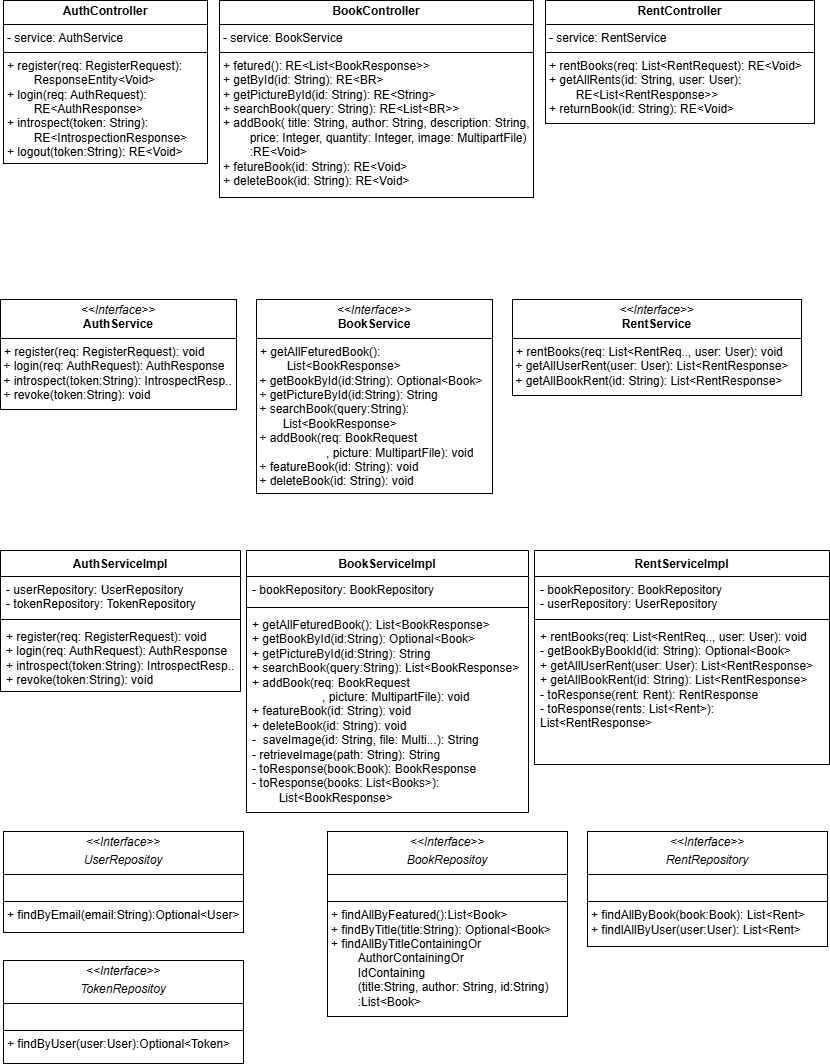

The diagram above was exported from draw.io. Its source (the exported page's mxGraphModel, read from the mxfile embedded in the PNG):
<mxGraphModel dx="872" dy="515" grid="0" gridSize="10" guides="1" tooltips="1" connect="1" arrows="1" fold="1" page="1" pageScale="1" pageWidth="850" pageHeight="1100" background="#ffffff" math="0" shadow="0">
  <root>
    <mxCell id="0" />
    <mxCell id="1" parent="0" />
    <mxCell id="igqLDpkaMrhlqYpgA-OW-10" value="&lt;p style=&quot;margin:0px;margin-top:4px;text-align:center;&quot;&gt;&lt;i&gt;&amp;lt;&amp;lt;Interface&amp;gt;&amp;gt;&lt;/i&gt;&lt;br&gt;&lt;/p&gt;&lt;p style=&quot;margin:0px;margin-top:4px;text-align:center;&quot;&gt;&lt;i&gt;UserRepositoy&lt;/i&gt;&lt;/p&gt;&lt;hr size=&quot;1&quot; style=&quot;border-style:solid;&quot;&gt;&lt;p style=&quot;margin:0px;margin-left:4px;&quot;&gt;&lt;br&gt;&lt;/p&gt;&lt;hr size=&quot;1&quot; style=&quot;border-style:solid;&quot;&gt;&lt;p style=&quot;margin:0px;margin-left:4px;&quot;&gt;+ findByEmail(email:String):Optional&amp;lt;User&amp;gt;&lt;br&gt;&lt;/p&gt;" style="verticalAlign=top;align=left;overflow=fill;html=1;whiteSpace=wrap;" parent="1" vertex="1">
      <mxGeometry x="19" y="850" width="240" height="101" as="geometry" />
    </mxCell>
    <mxCell id="igqLDpkaMrhlqYpgA-OW-11" value="&lt;p style=&quot;margin:0px;margin-top:4px;text-align:center;&quot;&gt;&lt;i&gt;&amp;lt;&amp;lt;Interface&amp;gt;&amp;gt;&lt;/i&gt;&lt;br&gt;&lt;/p&gt;&lt;p style=&quot;margin:0px;margin-top:4px;text-align:center;&quot;&gt;&lt;i&gt;TokenRepositoy&lt;/i&gt;&lt;/p&gt;&lt;hr size=&quot;1&quot; style=&quot;border-style:solid;&quot;&gt;&lt;p style=&quot;margin:0px;margin-left:4px;&quot;&gt;&lt;br&gt;&lt;/p&gt;&lt;hr size=&quot;1&quot; style=&quot;border-style:solid;&quot;&gt;&lt;p style=&quot;margin:0px;margin-left:4px;&quot;&gt;+ findByUser(user:User):Optional&amp;lt;Token&amp;gt;&lt;/p&gt;" style="verticalAlign=top;align=left;overflow=fill;html=1;whiteSpace=wrap;" parent="1" vertex="1">
      <mxGeometry x="19" y="979" width="240" height="103" as="geometry" />
    </mxCell>
    <mxCell id="igqLDpkaMrhlqYpgA-OW-12" value="&lt;p style=&quot;margin:0px;margin-top:4px;text-align:center;&quot;&gt;&lt;i&gt;&amp;lt;&amp;lt;Interface&amp;gt;&amp;gt;&lt;/i&gt;&lt;br&gt;&lt;/p&gt;&lt;p style=&quot;margin:0px;margin-top:4px;text-align:center;&quot;&gt;&lt;i&gt;BookRepositoy&lt;/i&gt;&lt;/p&gt;&lt;hr size=&quot;1&quot; style=&quot;border-style:solid;&quot;&gt;&lt;p style=&quot;margin:0px;margin-left:4px;&quot;&gt;&lt;br&gt;&lt;/p&gt;&lt;hr size=&quot;1&quot; style=&quot;border-style:solid;&quot;&gt;&lt;p style=&quot;margin:0px;margin-left:4px;&quot;&gt;+ findAllByFeatured():List&amp;lt;Book&amp;gt;&lt;/p&gt;&lt;p style=&quot;margin:0px;margin-left:4px;&quot;&gt;+ findByTitle(title:String): Optional&amp;lt;Book&amp;gt;&lt;/p&gt;&lt;p style=&quot;margin:0px;margin-left:4px;&quot;&gt;+ findAllByTitleContainingOr&lt;/p&gt;&lt;p style=&quot;margin:0px;margin-left:4px;&quot;&gt;&amp;nbsp; &amp;nbsp;&lt;span style=&quot;white-space: pre;&quot;&gt;&#09;&lt;/span&gt;AuthorContainingOr&lt;/p&gt;&lt;p style=&quot;margin:0px;margin-left:4px;&quot;&gt;&amp;nbsp; &amp;nbsp;&lt;span style=&quot;white-space: pre;&quot;&gt;&#09;&lt;/span&gt;IdContaining&lt;/p&gt;&lt;p style=&quot;margin:0px;margin-left:4px;&quot;&gt;&amp;nbsp; &amp;nbsp;&lt;span style=&quot;white-space: pre;&quot;&gt;&#09;&lt;/span&gt;(title:String, author: String, id:String)&lt;br&gt;&lt;/p&gt;&lt;p style=&quot;margin:0px;margin-left:4px;&quot;&gt;&amp;nbsp; &amp;nbsp;&lt;span style=&quot;white-space: pre;&quot;&gt;&#09;&lt;/span&gt;:List&amp;lt;Book&amp;gt;&lt;/p&gt;" style="verticalAlign=top;align=left;overflow=fill;html=1;whiteSpace=wrap;" parent="1" vertex="1">
      <mxGeometry x="343" y="850" width="240" height="185" as="geometry" />
    </mxCell>
    <mxCell id="igqLDpkaMrhlqYpgA-OW-13" value="&lt;p style=&quot;margin:0px;margin-top:4px;text-align:center;&quot;&gt;&lt;i&gt;&amp;lt;&amp;lt;Interface&amp;gt;&amp;gt;&lt;/i&gt;&lt;br&gt;&lt;/p&gt;&lt;p style=&quot;margin:0px;margin-top:4px;text-align:center;&quot;&gt;&lt;i&gt;RentRepository&lt;/i&gt;&lt;/p&gt;&lt;hr size=&quot;1&quot; style=&quot;border-style:solid;&quot;&gt;&lt;p style=&quot;margin:0px;margin-left:4px;&quot;&gt;&lt;br&gt;&lt;/p&gt;&lt;hr size=&quot;1&quot; style=&quot;border-style:solid;&quot;&gt;&lt;p style=&quot;margin:0px;margin-left:4px;&quot;&gt;+ findAllByBook(book:Book): List&amp;lt;Rent&amp;gt;&lt;/p&gt;&lt;p style=&quot;margin:0px;margin-left:4px;&quot;&gt;+ findlAllByUser(user:User): List&amp;lt;Rent&amp;gt;&lt;/p&gt;" style="verticalAlign=top;align=left;overflow=fill;html=1;whiteSpace=wrap;" parent="1" vertex="1">
      <mxGeometry x="603" y="850" width="240" height="115" as="geometry" />
    </mxCell>
    <mxCell id="igqLDpkaMrhlqYpgA-OW-14" value="AuthServiceImpl" style="swimlane;fontStyle=1;align=center;verticalAlign=top;childLayout=stackLayout;horizontal=1;startSize=26;horizontalStack=0;resizeParent=1;resizeParentMax=0;resizeLast=0;collapsible=1;marginBottom=0;whiteSpace=wrap;html=1;" parent="1" vertex="1">
      <mxGeometry x="16" y="569" width="240" height="141" as="geometry" />
    </mxCell>
    <mxCell id="igqLDpkaMrhlqYpgA-OW-15" value="- userRepository: UserRepository&lt;div&gt;- tokenRepository: TokenRepository&lt;/div&gt;" style="text;strokeColor=none;fillColor=none;align=left;verticalAlign=top;spacingLeft=4;spacingRight=4;overflow=hidden;rotatable=0;points=[[0,0.5],[1,0.5]];portConstraint=eastwest;whiteSpace=wrap;html=1;" parent="igqLDpkaMrhlqYpgA-OW-14" vertex="1">
      <mxGeometry y="26" width="240" height="39" as="geometry" />
    </mxCell>
    <mxCell id="igqLDpkaMrhlqYpgA-OW-16" value="" style="line;strokeWidth=1;fillColor=none;align=left;verticalAlign=middle;spacingTop=-1;spacingLeft=3;spacingRight=3;rotatable=0;labelPosition=right;points=[];portConstraint=eastwest;strokeColor=inherit;" parent="igqLDpkaMrhlqYpgA-OW-14" vertex="1">
      <mxGeometry y="65" width="240" height="8" as="geometry" />
    </mxCell>
    <mxCell id="igqLDpkaMrhlqYpgA-OW-17" value="+ register(req: RegisterRequest): void&lt;div&gt;+ login(req: AuthRequest): AuthResponse&lt;/div&gt;&lt;div&gt;+ introspect(token:String): IntrospectResp..&lt;/div&gt;&lt;div&gt;+ revoke(token:String): void&lt;/div&gt;" style="text;strokeColor=none;fillColor=none;align=left;verticalAlign=top;spacingLeft=4;spacingRight=4;overflow=hidden;rotatable=0;points=[[0,0.5],[1,0.5]];portConstraint=eastwest;whiteSpace=wrap;html=1;" parent="igqLDpkaMrhlqYpgA-OW-14" vertex="1">
      <mxGeometry y="73" width="240" height="68" as="geometry" />
    </mxCell>
    <mxCell id="igqLDpkaMrhlqYpgA-OW-18" value="BookServiceImpl" style="swimlane;fontStyle=1;align=center;verticalAlign=top;childLayout=stackLayout;horizontal=1;startSize=26;horizontalStack=0;resizeParent=1;resizeParentMax=0;resizeLast=0;collapsible=1;marginBottom=0;whiteSpace=wrap;html=1;" parent="1" vertex="1">
      <mxGeometry x="262" y="569" width="282" height="262" as="geometry" />
    </mxCell>
    <mxCell id="igqLDpkaMrhlqYpgA-OW-19" value="- bookRepository: BookRepository" style="text;strokeColor=none;fillColor=none;align=left;verticalAlign=top;spacingLeft=4;spacingRight=4;overflow=hidden;rotatable=0;points=[[0,0.5],[1,0.5]];portConstraint=eastwest;whiteSpace=wrap;html=1;" parent="igqLDpkaMrhlqYpgA-OW-18" vertex="1">
      <mxGeometry y="26" width="282" height="27" as="geometry" />
    </mxCell>
    <mxCell id="igqLDpkaMrhlqYpgA-OW-20" value="" style="line;strokeWidth=1;fillColor=none;align=left;verticalAlign=middle;spacingTop=-1;spacingLeft=3;spacingRight=3;rotatable=0;labelPosition=right;points=[];portConstraint=eastwest;strokeColor=inherit;" parent="igqLDpkaMrhlqYpgA-OW-18" vertex="1">
      <mxGeometry y="53" width="282" height="8" as="geometry" />
    </mxCell>
    <mxCell id="igqLDpkaMrhlqYpgA-OW-21" value="+ getAllFeturedBook(): List&amp;lt;BookResponse&amp;gt;&lt;div&gt;+ getBookById(id:String): Optional&amp;lt;Book&amp;gt;&lt;/div&gt;&lt;div&gt;+ getPictureById(id:String): String&lt;/div&gt;&lt;div&gt;+ searchBook(query:String): List&amp;lt;BookResponse&amp;gt;&lt;/div&gt;&lt;div&gt;+ addBook(req: BookRequest&lt;/div&gt;&lt;div&gt;&amp;nbsp; &amp;nbsp; &amp;nbsp; &amp;nbsp; &amp;nbsp; &amp;nbsp; &amp;nbsp; &amp;nbsp; &amp;nbsp; &amp;nbsp; &amp;nbsp;, picture: MultipartFile): void&lt;/div&gt;&lt;div&gt;+ featureBook(id: String): void&lt;/div&gt;&lt;div&gt;+ deleteBook(id: String): void&lt;/div&gt;&lt;div&gt;-&amp;nbsp; saveImage(id: String, file: Multi...): String&lt;/div&gt;&lt;div&gt;&lt;span style=&quot;background-color: transparent; color: light-dark(rgb(0, 0, 0), rgb(255, 255, 255));&quot;&gt;- retrieveImage(path: String): String&amp;nbsp;&lt;/span&gt;&lt;/div&gt;&lt;div&gt;&lt;span style=&quot;background-color: transparent; color: light-dark(rgb(0, 0, 0), rgb(255, 255, 255));&quot;&gt;- toResponse(book:Book): BookResponse&lt;/span&gt;&lt;/div&gt;&lt;div&gt;&lt;span style=&quot;background-color: transparent; color: light-dark(rgb(0, 0, 0), rgb(255, 255, 255));&quot;&gt;- toResponse(books: List&amp;lt;Books&amp;gt;): &lt;span style=&quot;white-space: pre;&quot;&gt;&#09;&lt;/span&gt;List&amp;lt;BookResponse&amp;gt;&lt;/span&gt;&lt;/div&gt;" style="text;strokeColor=none;fillColor=none;align=left;verticalAlign=top;spacingLeft=4;spacingRight=4;overflow=hidden;rotatable=0;points=[[0,0.5],[1,0.5]];portConstraint=eastwest;whiteSpace=wrap;html=1;" parent="igqLDpkaMrhlqYpgA-OW-18" vertex="1">
      <mxGeometry y="61" width="282" height="201" as="geometry" />
    </mxCell>
    <mxCell id="igqLDpkaMrhlqYpgA-OW-22" value="RentServiceImpl" style="swimlane;fontStyle=1;align=center;verticalAlign=top;childLayout=stackLayout;horizontal=1;startSize=26;horizontalStack=0;resizeParent=1;resizeParentMax=0;resizeLast=0;collapsible=1;marginBottom=0;whiteSpace=wrap;html=1;" parent="1" vertex="1">
      <mxGeometry x="550" y="569" width="295" height="214" as="geometry" />
    </mxCell>
    <mxCell id="igqLDpkaMrhlqYpgA-OW-23" value="- bookRepository: BookRepository&lt;div&gt;- userRepository: UserRepository&lt;/div&gt;" style="text;strokeColor=none;fillColor=none;align=left;verticalAlign=top;spacingLeft=4;spacingRight=4;overflow=hidden;rotatable=0;points=[[0,0.5],[1,0.5]];portConstraint=eastwest;whiteSpace=wrap;html=1;" parent="igqLDpkaMrhlqYpgA-OW-22" vertex="1">
      <mxGeometry y="26" width="295" height="39" as="geometry" />
    </mxCell>
    <mxCell id="igqLDpkaMrhlqYpgA-OW-24" value="" style="line;strokeWidth=1;fillColor=none;align=left;verticalAlign=middle;spacingTop=-1;spacingLeft=3;spacingRight=3;rotatable=0;labelPosition=right;points=[];portConstraint=eastwest;strokeColor=inherit;" parent="igqLDpkaMrhlqYpgA-OW-22" vertex="1">
      <mxGeometry y="65" width="295" height="8" as="geometry" />
    </mxCell>
    <mxCell id="igqLDpkaMrhlqYpgA-OW-25" value="+ rentBooks(req: List&amp;lt;RentReq.., user: User): void&lt;div&gt;- getBookByBookId(id: String): Optional&amp;lt;Book&amp;gt;&lt;/div&gt;&lt;div&gt;+ getAllUserRent(user: User): List&amp;lt;RentResponse&amp;gt;&lt;/div&gt;&lt;div&gt;+ getAllBookRent(id: String): List&amp;lt;RentResponse&amp;gt;&lt;/div&gt;&lt;div&gt;- toResponse(rent: Rent): RentResponse&lt;/div&gt;&lt;div&gt;- toResponse(rents: List&amp;lt;Rent&amp;gt;): List&amp;lt;RentResponse&amp;gt;&lt;/div&gt;" style="text;strokeColor=none;fillColor=none;align=left;verticalAlign=top;spacingLeft=4;spacingRight=4;overflow=hidden;rotatable=0;points=[[0,0.5],[1,0.5]];portConstraint=eastwest;whiteSpace=wrap;html=1;" parent="igqLDpkaMrhlqYpgA-OW-22" vertex="1">
      <mxGeometry y="73" width="295" height="141" as="geometry" />
    </mxCell>
    <mxCell id="igqLDpkaMrhlqYpgA-OW-29" value="&lt;p style=&quot;margin:0px;margin-top:4px;text-align:center;&quot;&gt;&lt;b&gt;AuthController&lt;/b&gt;&lt;/p&gt;&lt;hr size=&quot;1&quot; style=&quot;border-style:solid;&quot;&gt;&lt;p style=&quot;margin:0px;margin-left:4px;&quot;&gt;- service: AuthService&lt;/p&gt;&lt;hr size=&quot;1&quot; style=&quot;border-style:solid;&quot;&gt;&lt;p style=&quot;margin:0px;margin-left:4px;&quot;&gt;+ register(req: RegisterRequest): &lt;span style=&quot;white-space: pre;&quot;&gt;&#09;&lt;/span&gt;ResponseEntity&amp;lt;Void&amp;gt;&lt;/p&gt;&lt;p style=&quot;margin:0px;margin-left:4px;&quot;&gt;+ login(req: AuthRequest): &lt;span style=&quot;white-space: pre;&quot;&gt;&#09;&lt;/span&gt;RE&amp;lt;AuthResponse&amp;gt;&lt;/p&gt;&lt;p style=&quot;margin:0px;margin-left:4px;&quot;&gt;+ introspect(token: String): &lt;span style=&quot;white-space: pre;&quot;&gt;&#09;&lt;/span&gt;RE&amp;lt;IntrospectionResponse&amp;gt;&lt;/p&gt;&lt;p style=&quot;margin:0px;margin-left:4px;&quot;&gt;+ logout(token:String): RE&amp;lt;Void&amp;gt;&lt;/p&gt;" style="verticalAlign=top;align=left;overflow=fill;html=1;whiteSpace=wrap;" parent="1" vertex="1">
      <mxGeometry x="19" y="19" width="204" height="163" as="geometry" />
    </mxCell>
    <mxCell id="igqLDpkaMrhlqYpgA-OW-30" value="&lt;p style=&quot;margin:0px;margin-top:4px;text-align:center;&quot;&gt;&lt;b&gt;BookController&lt;/b&gt;&lt;/p&gt;&lt;hr size=&quot;1&quot; style=&quot;border-style:solid;&quot;&gt;&lt;p style=&quot;margin:0px;margin-left:4px;&quot;&gt;- service: BookService&lt;/p&gt;&lt;hr size=&quot;1&quot; style=&quot;border-style:solid;&quot;&gt;&lt;p style=&quot;margin:0px;margin-left:4px;&quot;&gt;+ fetured(): RE&amp;lt;List&amp;lt;BookResponse&amp;gt;&amp;gt;&lt;/p&gt;&lt;p style=&quot;margin:0px;margin-left:4px;&quot;&gt;+ getById(id: String): RE&amp;lt;BR&amp;gt;&lt;/p&gt;&lt;p style=&quot;margin:0px;margin-left:4px;&quot;&gt;+ getPictureById(id: String): RE&amp;lt;String&amp;gt;&lt;/p&gt;&lt;p style=&quot;margin:0px;margin-left:4px;&quot;&gt;+ searchBook(query: String): RE&amp;lt;List&amp;lt;BR&amp;gt;&amp;gt;&lt;/p&gt;&lt;p style=&quot;margin:0px;margin-left:4px;&quot;&gt;+ addBook( title: String,&amp;nbsp;&lt;span style=&quot;background-color: transparent; color: light-dark(rgb(0, 0, 0), rgb(255, 255, 255));&quot;&gt;author: String, description: String,&lt;/span&gt;&lt;/p&gt;&lt;p style=&quot;margin:0px;margin-left:4px;&quot;&gt;&amp;nbsp; &amp;nbsp; &amp;nbsp; &amp;nbsp; price: Integer, quantity: Integer,&amp;nbsp;&lt;span style=&quot;background-color: transparent; color: light-dark(rgb(0, 0, 0), rgb(255, 255, 255));&quot;&gt;image: MultipartFile)&lt;/span&gt;&lt;/p&gt;&lt;p style=&quot;margin:0px;margin-left:4px;&quot;&gt;&lt;span style=&quot;background-color: transparent; color: light-dark(rgb(0, 0, 0), rgb(255, 255, 255));&quot;&gt;&lt;span style=&quot;white-space: pre;&quot;&gt;&#09;&lt;/span&gt;:RE&amp;lt;Void&amp;gt;&lt;/span&gt;&lt;/p&gt;&lt;p style=&quot;margin:0px;margin-left:4px;&quot;&gt;+ fetureBook(id: String): RE&amp;lt;Void&amp;gt;&lt;/p&gt;&lt;p style=&quot;margin:0px;margin-left:4px;&quot;&gt;+ deleteBook(id: String): RE&amp;lt;Void&amp;gt;&lt;/p&gt;&lt;p style=&quot;margin:0px;margin-left:4px;&quot;&gt;&lt;br&gt;&lt;/p&gt;" style="verticalAlign=top;align=left;overflow=fill;html=1;whiteSpace=wrap;" parent="1" vertex="1">
      <mxGeometry x="235" y="19" width="314" height="197" as="geometry" />
    </mxCell>
    <mxCell id="igqLDpkaMrhlqYpgA-OW-31" value="&lt;p style=&quot;margin:0px;margin-top:4px;text-align:center;&quot;&gt;&lt;b&gt;RentController&lt;/b&gt;&lt;/p&gt;&lt;hr size=&quot;1&quot; style=&quot;border-style:solid;&quot;&gt;&lt;p style=&quot;margin:0px;margin-left:4px;&quot;&gt;- service: RentService&lt;/p&gt;&lt;hr size=&quot;1&quot; style=&quot;border-style:solid;&quot;&gt;&lt;p style=&quot;margin:0px;margin-left:4px;&quot;&gt;+ rentBooks(req: List&amp;lt;RentRequest): RE&amp;lt;Void&amp;gt;&lt;/p&gt;&lt;p style=&quot;margin:0px;margin-left:4px;&quot;&gt;+ getAllRents(id: String, user: User): &lt;span style=&quot;white-space: pre;&quot;&gt;&#09;&lt;/span&gt;RE&amp;lt;List&amp;lt;RentResponse&amp;gt;&amp;gt;&lt;/p&gt;&lt;p style=&quot;margin:0px;margin-left:4px;&quot;&gt;+ returnBook(id: String): RE&amp;lt;Void&amp;gt;&lt;/p&gt;&lt;p style=&quot;margin:0px;margin-left:4px;&quot;&gt;&lt;br&gt;&lt;/p&gt;" style="verticalAlign=top;align=left;overflow=fill;html=1;whiteSpace=wrap;" parent="1" vertex="1">
      <mxGeometry x="561" y="19" width="269" height="123" as="geometry" />
    </mxCell>
    <mxCell id="igqLDpkaMrhlqYpgA-OW-32" value="&lt;p style=&quot;margin:0px;margin-top:4px;text-align:center;&quot;&gt;&lt;i&gt;&amp;lt;&amp;lt;Interface&amp;gt;&amp;gt;&lt;/i&gt;&lt;br&gt;&lt;b&gt;AuthService&lt;/b&gt;&lt;/p&gt;&lt;hr size=&quot;1&quot; style=&quot;border-style:solid;&quot;&gt;&lt;p style=&quot;margin:0px;margin-left:4px;&quot;&gt;&lt;span style=&quot;background-color: transparent; color: light-dark(rgb(0, 0, 0), rgb(255, 255, 255));&quot;&gt;+ register(req: RegisterRequest): void&lt;/span&gt;&lt;/p&gt;&lt;div&gt;&amp;nbsp;+ login(req: AuthRequest): AuthResponse&lt;/div&gt;&lt;div&gt;&amp;nbsp;+ introspect(token:String): IntrospectResp..&lt;/div&gt;&lt;div&gt;&amp;nbsp;+ revoke(token:String): void&lt;/div&gt;" style="verticalAlign=top;align=left;overflow=fill;html=1;whiteSpace=wrap;" parent="1" vertex="1">
      <mxGeometry x="16" y="318" width="236" height="110" as="geometry" />
    </mxCell>
    <mxCell id="igqLDpkaMrhlqYpgA-OW-33" value="&lt;p style=&quot;margin:0px;margin-top:4px;text-align:center;&quot;&gt;&lt;i&gt;&amp;lt;&amp;lt;Interface&amp;gt;&amp;gt;&lt;/i&gt;&lt;br&gt;&lt;b&gt;BookService&lt;/b&gt;&lt;/p&gt;&lt;hr size=&quot;1&quot; style=&quot;border-style:solid;&quot;&gt;&lt;p style=&quot;margin:0px;margin-left:4px;&quot;&gt;+ getAllFeturedBook(): &lt;span style=&quot;white-space: pre;&quot;&gt;&#09;&lt;/span&gt;List&amp;lt;BookResponse&amp;gt;&lt;/p&gt;&lt;div&gt;&amp;nbsp;+ getBookById(id:String): Optional&amp;lt;Book&amp;gt;&lt;/div&gt;&lt;div&gt;&amp;nbsp;+ getPictureById(id:String): String&lt;/div&gt;&lt;div&gt;&amp;nbsp;+ searchBook(query:String):&amp;nbsp; &lt;span style=&quot;white-space: pre;&quot;&gt;&#09;&lt;/span&gt;List&amp;lt;BookResponse&amp;gt;&lt;/div&gt;&lt;div&gt;&amp;nbsp;+ addBook(req: BookRequest&lt;/div&gt;&lt;div&gt;&amp;nbsp; &amp;nbsp; &amp;nbsp; &amp;nbsp; &amp;nbsp; &amp;nbsp; &amp;nbsp; &amp;nbsp; &amp;nbsp; &amp;nbsp; &amp;nbsp;, picture: MultipartFile): void&lt;/div&gt;&lt;div&gt;&amp;nbsp;+ featureBook(id: String): void&lt;/div&gt;&lt;div&gt;&amp;nbsp;+ deleteBook(id: String): void&lt;/div&gt;" style="verticalAlign=top;align=left;overflow=fill;html=1;whiteSpace=wrap;" parent="1" vertex="1">
      <mxGeometry x="272" y="318" width="236" height="194" as="geometry" />
    </mxCell>
    <mxCell id="igqLDpkaMrhlqYpgA-OW-34" value="&lt;p style=&quot;margin:0px;margin-top:4px;text-align:center;&quot;&gt;&lt;i&gt;&amp;lt;&amp;lt;Interface&amp;gt;&amp;gt;&lt;/i&gt;&lt;br&gt;&lt;b&gt;RentService&lt;/b&gt;&lt;/p&gt;&lt;hr size=&quot;1&quot; style=&quot;border-style:solid;&quot;&gt;&lt;p style=&quot;margin:0px;margin-left:4px;&quot;&gt;+ rentBooks(req: List&amp;lt;RentReq.., user: User): void&lt;/p&gt;&lt;div&gt;&amp;nbsp;+ getAllUserRent(user: User): List&amp;lt;RentResponse&amp;gt;&lt;/div&gt;&lt;div&gt;&amp;nbsp;+ getAllBookRent(id: String): List&amp;lt;RentResponse&amp;gt;&lt;/div&gt;" style="verticalAlign=top;align=left;overflow=fill;html=1;whiteSpace=wrap;" parent="1" vertex="1">
      <mxGeometry x="528" y="318" width="289" height="96" as="geometry" />
    </mxCell>
  </root>
</mxGraphModel>